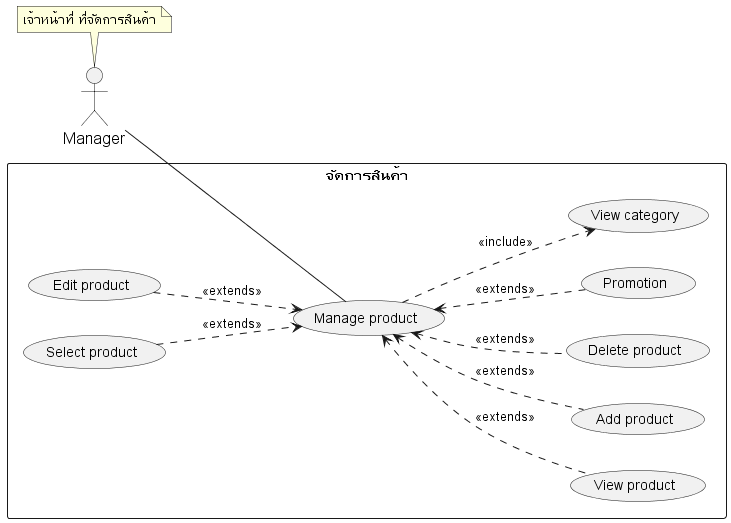

The diagram above was rendered by PlantUML. Its source (embedded in the PNG):
@startuml
'https://plantuml.com/usecase-diagram

skinparam sequence {
    ParticipantFontName Thai
    ParticipantFontSize 16
    ActorFontSize 16
    ActorFontName Thai
}
'skinparam linetype polyline
'skinparam linetype ortho

skinparam Participant{
    FontColor #efefef
    BorderColor #c0c0c0
}
skinparam Sequence{
    ParticipantBorderThickness .5
    LifeLineBorderColor #8a8a8a
}

left to right direction
' =================== Manager ===================
' role - เจ้าหน้าที่ ที่จัดการสินค้า ให้คงคลังสินค้าอยู่เสมอ
' duty - บริหารจัดการ stock สินค้า ทั้งการจำหน่ายออก และการรับสินค้ารวมถึงการ
' ออกใบสั่งของ การเช็คสินค้าและการทำรายงานต่างๆ
actor Manager as actorManager
note top of actorManager : เจ้าหน้าที่ ที่จัดการสินค้า


' =================== Stock System ===================
rectangle "จัดการสินค้า" as manageProduct {

    ' ================ Product ================
    usecase (Manage product) as (usecaseProduct)
    usecase (View product) as (usecaseViewProduct)
    usecase (Add product) as (usecaseAddProduct)
    usecase (Edit product) as (usecaseUpdateProduct)
    usecase (Delete product) as (usecaseDeleteProduct)
    usecase (Select product) as (usecaseSelectProduct)

    usecase (Promotion) as (usecasePromotion)

    ' ================ Category ================

    usecase (View category) as (usecaseViewCategory)

    ' ================ Product ================
    actorManager -- (usecaseProduct)
    (usecaseProduct) <.. (usecaseAddProduct)  : <<extends>>
    (usecaseUpdateProduct) ..> (usecaseProduct) : <<extends>>
    (usecaseProduct) <.. (usecaseDeleteProduct)  : <<extends>>
    (usecaseSelectProduct) ..> (usecaseProduct) : <<extends>>
    (usecaseProduct) <.. (usecaseViewProduct) : <<extends>>

    (usecaseProduct) ..> (usecaseViewCategory) : <<include>>
    (usecaseProduct) <.. (usecasePromotion) : <<extends>>

}

@enduml